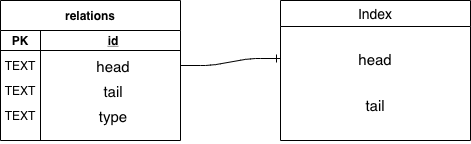

The diagram above was exported from draw.io. Its source (the exported page's mxGraphModel, read from the mxfile embedded in the PNG):
<mxGraphModel dx="946" dy="725" grid="1" gridSize="10" guides="1" tooltips="1" connect="1" arrows="1" fold="1" page="1" pageScale="1" pageWidth="1100" pageHeight="850" background="#ffffff" math="0" shadow="0">
  <root>
    <mxCell id="0" />
    <mxCell id="1" parent="0" />
    <mxCell id="du884XIrbpPgIvdAZn00-1" value="relations" style="shape=table;startSize=30;container=1;collapsible=1;childLayout=tableLayout;fixedRows=1;rowLines=0;fontStyle=1;align=center;resizeLast=1;" parent="1" vertex="1">
      <mxGeometry x="270" y="210" width="180" height="140" as="geometry" />
    </mxCell>
    <mxCell id="du884XIrbpPgIvdAZn00-2" value="" style="shape=partialRectangle;collapsible=0;dropTarget=0;pointerEvents=0;fillColor=none;top=0;left=0;bottom=1;right=0;points=[[0,0.5],[1,0.5]];portConstraint=eastwest;" parent="du884XIrbpPgIvdAZn00-1" vertex="1">
      <mxGeometry y="30" width="180" height="20" as="geometry" />
    </mxCell>
    <mxCell id="du884XIrbpPgIvdAZn00-3" value="PK" style="shape=partialRectangle;connectable=0;fillColor=none;top=0;left=0;bottom=0;right=0;fontStyle=1;overflow=hidden;" parent="du884XIrbpPgIvdAZn00-2" vertex="1">
      <mxGeometry width="40" height="20" as="geometry" />
    </mxCell>
    <mxCell id="du884XIrbpPgIvdAZn00-4" value="id" style="shape=partialRectangle;connectable=0;fillColor=none;top=0;left=0;bottom=0;right=0;align=center;spacingLeft=6;fontStyle=5;overflow=hidden;" parent="du884XIrbpPgIvdAZn00-2" vertex="1">
      <mxGeometry x="40" width="140" height="20" as="geometry" />
    </mxCell>
    <mxCell id="du884XIrbpPgIvdAZn00-5" value="" style="shape=partialRectangle;collapsible=0;dropTarget=0;pointerEvents=0;fillColor=none;top=0;left=0;bottom=0;right=0;points=[[0,0.5],[1,0.5]];portConstraint=eastwest;" parent="du884XIrbpPgIvdAZn00-1" vertex="1">
      <mxGeometry y="50" width="180" height="30" as="geometry" />
    </mxCell>
    <mxCell id="du884XIrbpPgIvdAZn00-6" value="TEXT" style="shape=partialRectangle;connectable=0;fillColor=none;top=0;left=0;bottom=0;right=0;editable=1;overflow=hidden;" parent="du884XIrbpPgIvdAZn00-5" vertex="1">
      <mxGeometry width="40" height="30" as="geometry" />
    </mxCell>
    <mxCell id="du884XIrbpPgIvdAZn00-7" value="head" style="shape=partialRectangle;connectable=0;fillColor=none;top=0;left=0;bottom=0;right=0;align=center;spacingLeft=6;overflow=hidden;fontSize=15;" parent="du884XIrbpPgIvdAZn00-5" vertex="1">
      <mxGeometry x="40" width="140" height="30" as="geometry" />
    </mxCell>
    <mxCell id="du884XIrbpPgIvdAZn00-8" value="" style="shape=partialRectangle;collapsible=0;dropTarget=0;pointerEvents=0;fillColor=none;top=0;left=0;bottom=0;right=0;points=[[0,0.5],[1,0.5]];portConstraint=eastwest;" parent="du884XIrbpPgIvdAZn00-1" vertex="1">
      <mxGeometry y="80" width="180" height="20" as="geometry" />
    </mxCell>
    <mxCell id="du884XIrbpPgIvdAZn00-9" value="TEXT" style="shape=partialRectangle;connectable=0;fillColor=none;top=0;left=0;bottom=0;right=0;editable=1;overflow=hidden;" parent="du884XIrbpPgIvdAZn00-8" vertex="1">
      <mxGeometry width="40" height="20" as="geometry" />
    </mxCell>
    <mxCell id="du884XIrbpPgIvdAZn00-10" value="tail" style="shape=partialRectangle;connectable=0;fillColor=none;top=0;left=0;bottom=0;right=0;align=center;spacingLeft=6;overflow=hidden;fontSize=15;" parent="du884XIrbpPgIvdAZn00-8" vertex="1">
      <mxGeometry x="40" width="140" height="20" as="geometry" />
    </mxCell>
    <mxCell id="du884XIrbpPgIvdAZn00-11" value="" style="shape=partialRectangle;collapsible=0;dropTarget=0;pointerEvents=0;fillColor=none;top=0;left=0;bottom=0;right=0;points=[[0,0.5],[1,0.5]];portConstraint=eastwest;" parent="du884XIrbpPgIvdAZn00-1" vertex="1">
      <mxGeometry y="100" width="180" height="30" as="geometry" />
    </mxCell>
    <mxCell id="du884XIrbpPgIvdAZn00-12" value="TEXT" style="shape=partialRectangle;connectable=0;fillColor=none;top=0;left=0;bottom=0;right=0;editable=1;overflow=hidden;" parent="du884XIrbpPgIvdAZn00-11" vertex="1">
      <mxGeometry width="40" height="30" as="geometry" />
    </mxCell>
    <mxCell id="du884XIrbpPgIvdAZn00-13" value="type" style="shape=partialRectangle;connectable=0;fillColor=none;top=0;left=0;bottom=0;right=0;align=center;spacingLeft=6;overflow=hidden;fontSize=15;" parent="du884XIrbpPgIvdAZn00-11" vertex="1">
      <mxGeometry x="40" width="140" height="30" as="geometry" />
    </mxCell>
    <mxCell id="du884XIrbpPgIvdAZn00-14" value="Index" style="swimlane;fontStyle=0;childLayout=stackLayout;horizontal=1;startSize=26;horizontalStack=0;resizeParent=1;resizeParentMax=0;resizeLast=0;collapsible=1;marginBottom=0;align=center;fontSize=14;" parent="1" vertex="1">
      <mxGeometry x="550" y="210" width="190" height="140" as="geometry" />
    </mxCell>
    <mxCell id="du884XIrbpPgIvdAZn00-15" value="head" style="text;strokeColor=none;fillColor=none;spacingLeft=4;spacingRight=4;overflow=hidden;rotatable=0;points=[[0,0.5],[1,0.5]];portConstraint=eastwest;fontSize=15;align=center;labelPosition=center;verticalLabelPosition=middle;verticalAlign=middle;" parent="du884XIrbpPgIvdAZn00-14" vertex="1">
      <mxGeometry y="26" width="190" height="64" as="geometry" />
    </mxCell>
    <mxCell id="du884XIrbpPgIvdAZn00-16" value="tail" style="text;strokeColor=none;fillColor=none;spacingLeft=4;spacingRight=4;overflow=hidden;rotatable=0;points=[[0,0.5],[1,0.5]];portConstraint=eastwest;fontSize=15;align=center;" parent="du884XIrbpPgIvdAZn00-14" vertex="1">
      <mxGeometry y="90" width="190" height="50" as="geometry" />
    </mxCell>
    <mxCell id="du884XIrbpPgIvdAZn00-18" value="" style="edgeStyle=entityRelationEdgeStyle;fontSize=12;html=1;endArrow=ERone;endFill=1;exitX=1;exitY=0.5;exitDx=0;exitDy=0;entryX=0;entryY=0.5;entryDx=0;entryDy=0;" parent="1" source="du884XIrbpPgIvdAZn00-5" target="du884XIrbpPgIvdAZn00-15" edge="1">
      <mxGeometry width="100" height="100" relative="1" as="geometry">
        <mxPoint x="470" y="510" as="sourcePoint" />
        <mxPoint x="570" y="410" as="targetPoint" />
      </mxGeometry>
    </mxCell>
  </root>
</mxGraphModel>